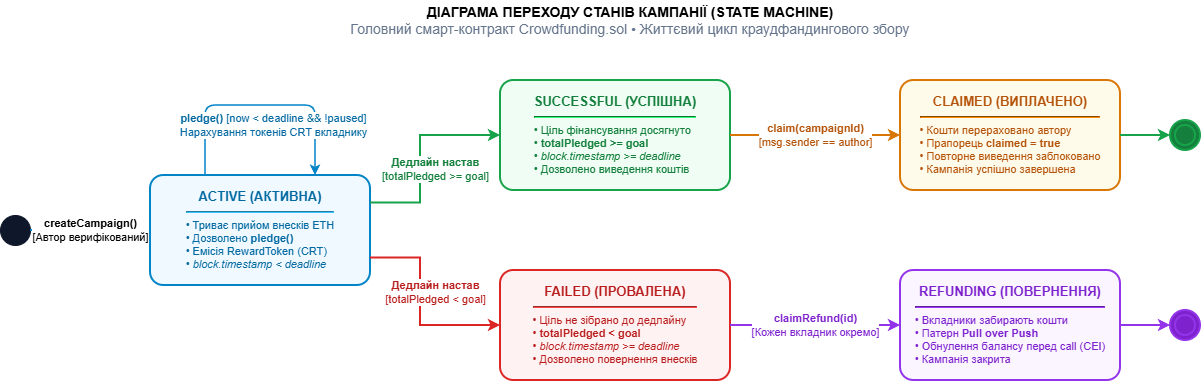

The diagram above was exported from draw.io. Its source (the exported page's mxGraphModel, read from the mxfile embedded in the PNG):
<mxGraphModel dx="1704" dy="1013" grid="1" gridSize="10" guides="1" tooltips="1" connect="1" arrows="1" fold="1" page="1" pageScale="1" pageWidth="1200" pageHeight="600" background="#ffffff" math="0" shadow="0">
  <root>
    <mxCell id="0" />
    <mxCell id="1" parent="0" />
    <mxCell id="title" parent="1" style="text;html=1;align=center;verticalAlign=middle;whiteSpace=wrap;rounded=0;fontSize=14;fontFamily=Helvetica;" value="&lt;b&gt;ДІАГРАМА ПЕРЕХОДУ СТАНІВ КАМПАНІЇ (STATE MACHINE)&lt;/b&gt;&lt;br&gt;&lt;font color=&quot;#64748b&quot;&gt;Головний смарт-контракт Crowdfunding.sol • Життєвий цикл краудфандингового збору&lt;/font&gt;" vertex="1">
      <mxGeometry height="40" width="700" x="320" y="20" as="geometry" />
    </mxCell>
    <mxCell id="start_node" parent="1" style="ellipse;whiteSpace=wrap;html=1;aspect=fixed;fillColor=#0f172a;strokeColor=#0f172a;" value="" vertex="1">
      <mxGeometry height="30" width="30" x="40" y="235" as="geometry" />
    </mxCell>
    <mxCell id="state_active" parent="1" style="rounded=1;arcSize=12;whiteSpace=wrap;html=1;fillColor=#f0f9ff;strokeColor=#0284c7;strokeWidth=2;fontColor=#0369a1;fontFamily=Helvetica;align=center;" value="&lt;b style=&quot;font-size: 13px;&quot;&gt;ACTIVE (АКТИВНА)&lt;/b&gt;&lt;hr style=&quot;border-color: #38bdf8;&quot;&gt;&lt;div style=&quot;text-align: left; font-size: 11px;&quot;&gt;• Триває прийом внесків ETH&lt;br&gt;• Дозволено &lt;b&gt;pledge()&lt;/b&gt;&lt;br&gt;• Емісія RewardToken (CRT)&lt;br&gt;• &lt;i&gt;block.timestamp &amp;lt; deadline&lt;/i&gt;&lt;/div&gt;" vertex="1">
      <mxGeometry height="110" width="220" x="190" y="195" as="geometry" />
    </mxCell>
    <mxCell id="edge_start_to_active" edge="1" parent="1" source="start_node" style="edgeStyle=orthogonalEdgeStyle;rounded=0;orthogonalLoop=1;jettySize=auto;html=1;exitX=1;exitY=0.5;exitDx=0;exitDy=0;entryX=0;entryY=0.5;entryDx=0;entryDy=0;fontSize=11;strokeColor=#0284c7;strokeWidth=2;fontFamily=Helvetica;" target="state_active" value="&lt;b&gt;createCampaign()&lt;/b&gt;&lt;br&gt;[Автор верифікований]">
      <mxGeometry relative="1" as="geometry" />
    </mxCell>
    <mxCell id="edge_pledge_loop" edge="1" parent="1" source="state_active" style="edgeStyle=orthogonalEdgeStyle;rounded=1;orthogonalLoop=1;jettySize=auto;html=1;exitX=0.25;exitY=0;exitDx=0;exitDy=0;entryX=0.75;entryY=0;entryDx=0;entryDy=0;fontSize=11;fontColor=#0369a1;strokeColor=#0284c7;strokeWidth=1.5;fontFamily=Helvetica;" target="state_active" value="&lt;b&gt;pledge()&lt;/b&gt; [now &amp;lt; deadline &amp;amp;&amp;amp; !paused]&lt;br&gt;Нарахування токенів CRT вкладнику">
      <mxGeometry relative="1" x="0.1" y="-20" as="geometry">
        <mxPoint as="offset" />
        <Array as="points">
          <mxPoint x="245" y="125" />
          <mxPoint x="355" y="125" />
        </Array>
      </mxGeometry>
    </mxCell>
    <mxCell id="state_successful" parent="1" style="rounded=1;arcSize=12;whiteSpace=wrap;html=1;fillColor=#f0fdf4;strokeColor=#16a34a;strokeWidth=2;fontColor=#15803d;fontFamily=Helvetica;align=center;" value="&lt;b style=&quot;font-size: 13px;&quot;&gt;SUCCESSFUL (УСПІШНА)&lt;/b&gt;&lt;hr style=&quot;border-color: #22c55e;&quot;&gt;&lt;div style=&quot;text-align: left; font-size: 11px;&quot;&gt;• Ціль фінансування досягнуто&lt;br&gt;• &lt;b&gt;totalPledged &amp;gt;= goal&lt;/b&gt;&lt;br&gt;• &lt;i&gt;block.timestamp &amp;gt;= deadline&lt;/i&gt;&lt;br&gt;• Дозволено виведення коштів&lt;/div&gt;" vertex="1">
      <mxGeometry height="110" width="230" x="540" y="100" as="geometry" />
    </mxCell>
    <mxCell id="state_failed" parent="1" style="rounded=1;arcSize=12;whiteSpace=wrap;html=1;fillColor=#fef2f2;strokeColor=#dc2626;strokeWidth=2;fontColor=#b91c1c;fontFamily=Helvetica;align=center;" value="&lt;b style=&quot;font-size: 13px;&quot;&gt;FAILED (ПРОВАЛЕНА)&lt;/b&gt;&lt;hr style=&quot;border-color: #ef4444;&quot;&gt;&lt;div style=&quot;text-align: left; font-size: 11px;&quot;&gt;• Ціль не зібрано до дедлайну&lt;br&gt;• &lt;b&gt;totalPledged &amp;lt; goal&lt;/b&gt;&lt;br&gt;• &lt;i&gt;block.timestamp &amp;gt;= deadline&lt;/i&gt;&lt;br&gt;• Дозволено повернення внесків&lt;/div&gt;" vertex="1">
      <mxGeometry height="110" width="230" x="540" y="290" as="geometry" />
    </mxCell>
    <mxCell id="edge_to_successful" edge="1" parent="1" source="state_active" style="edgeStyle=orthogonalEdgeStyle;rounded=0;orthogonalLoop=1;jettySize=auto;html=1;exitX=1;exitY=0.25;exitDx=0;exitDy=0;entryX=0;entryY=0.5;entryDx=0;entryDy=0;fontSize=11;strokeColor=#16a34a;strokeWidth=2;fontColor=#15803d;fontFamily=Helvetica;" target="state_successful" value="&lt;b&gt;Дедлайн настав&lt;/b&gt;&lt;br&gt;[totalPledged &amp;gt;= goal]">
      <mxGeometry relative="1" x="-0.15" y="-15" as="geometry">
        <mxPoint as="offset" />
        <Array as="points">
          <mxPoint x="460" y="223" />
          <mxPoint x="460" y="155" />
        </Array>
      </mxGeometry>
    </mxCell>
    <mxCell id="edge_to_failed" edge="1" parent="1" source="state_active" style="edgeStyle=orthogonalEdgeStyle;rounded=0;orthogonalLoop=1;jettySize=auto;html=1;exitX=1;exitY=0.75;exitDx=0;exitDy=0;entryX=0;entryY=0.5;entryDx=0;entryDy=0;fontSize=11;strokeColor=#dc2626;strokeWidth=2;fontColor=#b91c1c;fontFamily=Helvetica;" target="state_failed" value="&lt;b&gt;Дедлайн настав&lt;/b&gt;&lt;br&gt;[totalPledged &amp;lt; goal]">
      <mxGeometry relative="1" x="-0.15" y="15" as="geometry">
        <mxPoint as="offset" />
        <Array as="points">
          <mxPoint x="460" y="278" />
          <mxPoint x="460" y="345" />
        </Array>
      </mxGeometry>
    </mxCell>
    <mxCell id="state_claimed" parent="1" style="rounded=1;arcSize=12;whiteSpace=wrap;html=1;fillColor=#fffbeb;strokeColor=#d97706;strokeWidth=2;fontColor=#b45309;fontFamily=Helvetica;align=center;" value="&lt;b style=&quot;font-size: 13px;&quot;&gt;CLAIMED (ВИПЛАЧЕНО)&lt;/b&gt;&lt;hr style=&quot;border-color: #d97706;&quot;&gt;&lt;div style=&quot;text-align: left; font-size: 11px;&quot;&gt;• Кошти перераховано автору&lt;br&gt;• Прапорець &lt;b&gt;claimed = true&lt;/b&gt;&lt;br&gt;• Повторне виведення заблоковано&lt;br&gt;• Кампанія успішно завершена&lt;/div&gt;" vertex="1">
      <mxGeometry height="110" width="220" x="940" y="100" as="geometry" />
    </mxCell>
    <mxCell id="state_refunding" parent="1" style="rounded=1;arcSize=12;whiteSpace=wrap;html=1;fillColor=#faf5ff;strokeColor=#9333ea;strokeWidth=2;fontColor=#7e22ce;fontFamily=Helvetica;align=center;" value="&lt;b style=&quot;font-size: 13px;&quot;&gt;REFUNDING (ПОВЕРНЕННЯ)&lt;/b&gt;&lt;hr style=&quot;border-color: #9333ea;&quot;&gt;&lt;div style=&quot;text-align: left; font-size: 11px;&quot;&gt;• Вкладники забирають кошти&lt;br&gt;• Патерн &lt;b&gt;Pull over Push&lt;/b&gt;&lt;br&gt;• Обнулення балансу перед call (CEI)&lt;br&gt;• Кампанія закрита&lt;/div&gt;" vertex="1">
      <mxGeometry height="110" width="220" x="940" y="290" as="geometry" />
    </mxCell>
    <mxCell id="edge_claim" edge="1" parent="1" source="state_successful" style="edgeStyle=orthogonalEdgeStyle;rounded=0;orthogonalLoop=1;jettySize=auto;html=1;exitX=1;exitY=0.5;exitDx=0;exitDy=0;entryX=0;entryY=0.5;entryDx=0;entryDy=0;fontSize=11;strokeColor=#d97706;strokeWidth=2;fontColor=#b45309;fontFamily=Helvetica;" target="state_claimed" value="&lt;b&gt;claim(campaignId)&lt;/b&gt;&lt;br&gt;[msg.sender == author]">
      <mxGeometry relative="1" as="geometry" />
    </mxCell>
    <mxCell id="edge_refund" edge="1" parent="1" source="state_failed" style="edgeStyle=orthogonalEdgeStyle;rounded=0;orthogonalLoop=1;jettySize=auto;html=1;exitX=1;exitY=0.5;exitDx=0;exitDy=0;entryX=0;entryY=0.5;entryDx=0;entryDy=0;fontSize=11;strokeColor=#9333ea;strokeWidth=2;fontColor=#7e22ce;fontFamily=Helvetica;" target="state_refunding" value="&lt;b&gt;claimRefund(id)&lt;/b&gt;&lt;br&gt;[Кожен вкладник окремо]">
      <mxGeometry relative="1" as="geometry" />
    </mxCell>
    <mxCell id="end_node_1" parent="1" style="ellipse;shape=doubleEllipse;whiteSpace=wrap;html=1;aspect=fixed;fillColor=#15803d;strokeColor=#16a34a;strokeWidth=2;" value="" vertex="1">
      <mxGeometry height="30" width="30" x="1210" y="140" as="geometry" />
    </mxCell>
    <mxCell id="edge_to_end_1" edge="1" parent="1" source="state_claimed" style="edgeStyle=orthogonalEdgeStyle;rounded=0;orthogonalLoop=1;jettySize=auto;html=1;exitX=1;exitY=0.5;exitDx=0;exitDy=0;entryX=0;entryY=0.5;entryDx=0;entryDy=0;strokeColor=#16a34a;strokeWidth=2;" target="end_node_1">
      <mxGeometry relative="1" as="geometry" />
    </mxCell>
    <mxCell id="end_node_2" parent="1" style="ellipse;shape=doubleEllipse;whiteSpace=wrap;html=1;aspect=fixed;fillColor=#7e22ce;strokeColor=#9333ea;strokeWidth=2;" value="" vertex="1">
      <mxGeometry height="30" width="30" x="1210" y="330" as="geometry" />
    </mxCell>
    <mxCell id="edge_to_end_2" edge="1" parent="1" source="state_refunding" style="edgeStyle=orthogonalEdgeStyle;rounded=0;orthogonalLoop=1;jettySize=auto;html=1;exitX=1;exitY=0.5;exitDx=0;exitDy=0;entryX=0;entryY=0.5;entryDx=0;entryDy=0;strokeColor=#9333ea;strokeWidth=2;" target="end_node_2">
      <mxGeometry relative="1" as="geometry" />
    </mxCell>
  </root>
</mxGraphModel>